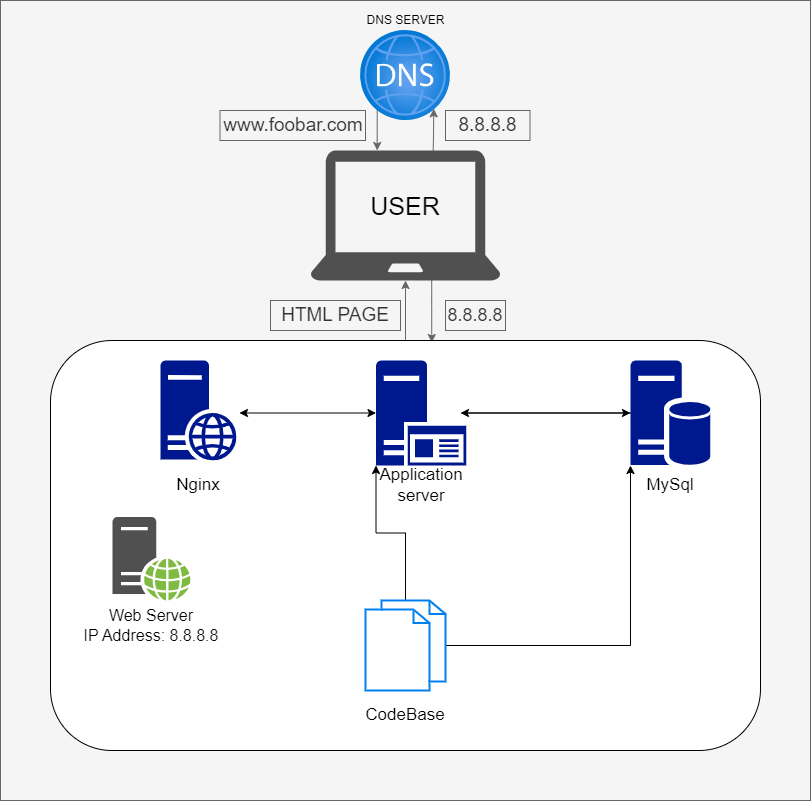

The diagram above was exported from draw.io. Its source (the exported page's mxGraphModel, read from the mxfile embedded in the PNG):
<mxGraphModel dx="1615" dy="832" grid="1" gridSize="10" guides="1" tooltips="1" connect="1" arrows="1" fold="1" page="1" pageScale="1" pageWidth="850" pageHeight="1100" math="0" shadow="0">
  <root>
    <mxCell id="0" />
    <mxCell id="1" parent="0" />
    <mxCell id="Qa565T7bqBkz1RoW7RQp-1" value="" style="rounded=0;whiteSpace=wrap;html=1;fillColor=#f5f5f5;fontColor=#333333;strokeColor=#666666;" vertex="1" parent="1">
      <mxGeometry x="20" width="810" height="800" as="geometry" />
    </mxCell>
    <mxCell id="YEjiqmmS_WtdfKyhsgAS-1" value="DNS SERVER" style="text;html=1;strokeColor=none;fillColor=none;align=center;verticalAlign=middle;whiteSpace=wrap;rounded=0;" parent="1" vertex="1">
      <mxGeometry x="378" width="95" height="40" as="geometry" />
    </mxCell>
    <mxCell id="YEjiqmmS_WtdfKyhsgAS-14" style="edgeStyle=orthogonalEdgeStyle;rounded=0;orthogonalLoop=1;jettySize=auto;html=1;exitX=0;exitY=1;exitDx=0;exitDy=0;fillColor=#f5f5f5;strokeColor=#666666;" parent="1" target="YEjiqmmS_WtdfKyhsgAS-29" edge="1">
      <mxGeometry relative="1" as="geometry">
        <mxPoint x="396.7157287525381" y="108.28427124746202" as="sourcePoint" />
        <mxPoint x="397.5000000000002" y="159.9999999999999" as="targetPoint" />
        <Array as="points">
          <mxPoint x="397" y="140" />
          <mxPoint x="397" y="140" />
        </Array>
      </mxGeometry>
    </mxCell>
    <mxCell id="YEjiqmmS_WtdfKyhsgAS-13" style="edgeStyle=orthogonalEdgeStyle;rounded=0;orthogonalLoop=1;jettySize=auto;html=1;exitX=0.75;exitY=0;exitDx=0;exitDy=0;entryX=1;entryY=1;entryDx=0;entryDy=0;fillColor=#f5f5f5;strokeColor=#666666;" parent="1" edge="1">
      <mxGeometry relative="1" as="geometry">
        <mxPoint x="452.5000000000002" y="159.9999999999999" as="sourcePoint" />
        <mxPoint x="453.2842712474617" y="108.2842712474619" as="targetPoint" />
      </mxGeometry>
    </mxCell>
    <mxCell id="YEjiqmmS_WtdfKyhsgAS-20" style="edgeStyle=orthogonalEdgeStyle;rounded=0;orthogonalLoop=1;jettySize=auto;html=1;exitX=0.638;exitY=0.995;exitDx=0;exitDy=0;entryX=0.537;entryY=0.005;entryDx=0;entryDy=0;entryPerimeter=0;exitPerimeter=0;fillColor=#f5f5f5;strokeColor=#666666;" parent="1" source="YEjiqmmS_WtdfKyhsgAS-29" target="YEjiqmmS_WtdfKyhsgAS-18" edge="1">
      <mxGeometry relative="1" as="geometry">
        <mxPoint x="452.5000000000002" y="280" as="sourcePoint" />
      </mxGeometry>
    </mxCell>
    <mxCell id="YEjiqmmS_WtdfKyhsgAS-15" value="&lt;font style=&quot;font-size: 18px;&quot;&gt;8.8.8.8&lt;/font&gt;" style="text;html=1;align=center;verticalAlign=middle;whiteSpace=wrap;rounded=0;fillColor=#f5f5f5;fontColor=#333333;strokeColor=#666666;" parent="1" vertex="1">
      <mxGeometry x="465" y="300" width="60" height="30" as="geometry" />
    </mxCell>
    <mxCell id="YEjiqmmS_WtdfKyhsgAS-16" value="&lt;font style=&quot;font-size: 19px;&quot;&gt;8.8.8.8&lt;/font&gt;" style="text;html=1;align=center;verticalAlign=middle;whiteSpace=wrap;rounded=0;fillColor=#f5f5f5;fontColor=#333333;strokeColor=#666666;" parent="1" vertex="1">
      <mxGeometry x="465" y="110" width="84.5" height="30" as="geometry" />
    </mxCell>
    <mxCell id="YEjiqmmS_WtdfKyhsgAS-17" value="&lt;font style=&quot;font-size: 19px;&quot;&gt;www.foobar.com&lt;/font&gt;" style="text;html=1;align=center;verticalAlign=middle;whiteSpace=wrap;rounded=0;fillColor=#f5f5f5;fontColor=#333333;strokeColor=#666666;" parent="1" vertex="1">
      <mxGeometry x="239.5" y="110" width="145.5" height="30" as="geometry" />
    </mxCell>
    <mxCell id="YEjiqmmS_WtdfKyhsgAS-23" style="edgeStyle=orthogonalEdgeStyle;rounded=0;orthogonalLoop=1;jettySize=auto;html=1;exitX=0.5;exitY=0;exitDx=0;exitDy=0;entryX=0.5;entryY=1;entryDx=0;entryDy=0;fillColor=#f5f5f5;strokeColor=#666666;" parent="1" source="YEjiqmmS_WtdfKyhsgAS-18" edge="1">
      <mxGeometry relative="1" as="geometry">
        <mxPoint x="425.0000000000002" y="280" as="targetPoint" />
      </mxGeometry>
    </mxCell>
    <mxCell id="YEjiqmmS_WtdfKyhsgAS-18" value="" style="rounded=1;whiteSpace=wrap;html=1;" parent="1" vertex="1">
      <mxGeometry x="70" y="340" width="710" height="410" as="geometry" />
    </mxCell>
    <mxCell id="YEjiqmmS_WtdfKyhsgAS-24" value="&lt;font style=&quot;font-size: 19px;&quot;&gt;HTML PAGE&lt;/font&gt;" style="text;html=1;align=center;verticalAlign=middle;whiteSpace=wrap;rounded=0;fillColor=#f5f5f5;fontColor=#333333;strokeColor=#666666;" parent="1" vertex="1">
      <mxGeometry x="290" y="300" width="130" height="30" as="geometry" />
    </mxCell>
    <mxCell id="YEjiqmmS_WtdfKyhsgAS-29" value="" style="sketch=0;pointerEvents=1;shadow=0;dashed=0;html=1;strokeColor=none;fillColor=#505050;labelPosition=center;verticalLabelPosition=bottom;verticalAlign=top;outlineConnect=0;align=center;shape=mxgraph.office.devices.laptop;" parent="1" vertex="1">
      <mxGeometry x="330" y="150" width="190" height="130" as="geometry" />
    </mxCell>
    <mxCell id="YEjiqmmS_WtdfKyhsgAS-30" value="&lt;font style=&quot;font-size: 25px;&quot;&gt;USER&lt;/font&gt;" style="text;html=1;strokeColor=none;fillColor=none;align=center;verticalAlign=middle;whiteSpace=wrap;rounded=0;" parent="1" vertex="1">
      <mxGeometry x="395" y="190" width="60" height="30" as="geometry" />
    </mxCell>
    <mxCell id="YEjiqmmS_WtdfKyhsgAS-45" style="edgeStyle=orthogonalEdgeStyle;rounded=0;orthogonalLoop=1;jettySize=auto;html=1;entryX=0;entryY=1;entryDx=0;entryDy=0;entryPerimeter=0;" parent="1" source="YEjiqmmS_WtdfKyhsgAS-31" target="YEjiqmmS_WtdfKyhsgAS-35" edge="1">
      <mxGeometry relative="1" as="geometry" />
    </mxCell>
    <mxCell id="YEjiqmmS_WtdfKyhsgAS-53" style="edgeStyle=orthogonalEdgeStyle;rounded=0;orthogonalLoop=1;jettySize=auto;html=1;entryX=0;entryY=1;entryDx=0;entryDy=0;entryPerimeter=0;" parent="1" source="YEjiqmmS_WtdfKyhsgAS-31" target="YEjiqmmS_WtdfKyhsgAS-34" edge="1">
      <mxGeometry relative="1" as="geometry" />
    </mxCell>
    <mxCell id="YEjiqmmS_WtdfKyhsgAS-31" value="" style="html=1;verticalLabelPosition=bottom;align=center;labelBackgroundColor=#ffffff;verticalAlign=top;strokeWidth=2;strokeColor=#0080F0;shadow=0;dashed=0;shape=mxgraph.ios7.icons.documents;" parent="1" vertex="1">
      <mxGeometry x="385" y="600" width="80" height="90" as="geometry" />
    </mxCell>
    <mxCell id="YEjiqmmS_WtdfKyhsgAS-32" value="" style="sketch=0;aspect=fixed;pointerEvents=1;shadow=0;dashed=0;html=1;strokeColor=none;labelPosition=center;verticalLabelPosition=bottom;verticalAlign=top;align=center;fillColor=#00188D;shape=mxgraph.mscae.enterprise.web_server" parent="1" vertex="1">
      <mxGeometry x="180" y="360" width="76" height="100" as="geometry" />
    </mxCell>
    <mxCell id="YEjiqmmS_WtdfKyhsgAS-46" style="edgeStyle=orthogonalEdgeStyle;rounded=0;orthogonalLoop=1;jettySize=auto;html=1;entryX=0;entryY=0.5;entryDx=0;entryDy=0;entryPerimeter=0;" parent="1" source="YEjiqmmS_WtdfKyhsgAS-34" target="YEjiqmmS_WtdfKyhsgAS-35" edge="1">
      <mxGeometry relative="1" as="geometry" />
    </mxCell>
    <mxCell id="YEjiqmmS_WtdfKyhsgAS-34" value="" style="sketch=0;aspect=fixed;pointerEvents=1;shadow=0;dashed=0;html=1;strokeColor=none;labelPosition=center;verticalLabelPosition=bottom;verticalAlign=top;align=center;fillColor=#00188D;shape=mxgraph.mscae.enterprise.application_server2" parent="1" vertex="1">
      <mxGeometry x="395.5" y="360" width="90.3" height="105" as="geometry" />
    </mxCell>
    <mxCell id="YEjiqmmS_WtdfKyhsgAS-47" style="edgeStyle=orthogonalEdgeStyle;rounded=0;orthogonalLoop=1;jettySize=auto;html=1;" parent="1" source="YEjiqmmS_WtdfKyhsgAS-35" edge="1">
      <mxGeometry relative="1" as="geometry">
        <mxPoint x="480" y="412.5" as="targetPoint" />
      </mxGeometry>
    </mxCell>
    <mxCell id="YEjiqmmS_WtdfKyhsgAS-35" value="" style="sketch=0;aspect=fixed;pointerEvents=1;shadow=0;dashed=0;html=1;strokeColor=none;labelPosition=center;verticalLabelPosition=bottom;verticalAlign=top;align=center;fillColor=#00188D;shape=mxgraph.mscae.enterprise.database_server" parent="1" vertex="1">
      <mxGeometry x="650" y="360" width="79.8" height="105" as="geometry" />
    </mxCell>
    <mxCell id="YEjiqmmS_WtdfKyhsgAS-36" value="" style="sketch=0;pointerEvents=1;shadow=0;dashed=0;html=1;strokeColor=none;fillColor=#505050;labelPosition=center;verticalLabelPosition=bottom;verticalAlign=top;outlineConnect=0;align=center;shape=mxgraph.office.servers.web_server_green;" parent="1" vertex="1">
      <mxGeometry x="132" y="516.5" width="78" height="83.5" as="geometry" />
    </mxCell>
    <mxCell id="YEjiqmmS_WtdfKyhsgAS-37" value="&lt;font style=&quot;font-size: 17px;&quot;&gt;Nginx&lt;/font&gt;" style="text;html=1;strokeColor=none;fillColor=none;align=center;verticalAlign=middle;whiteSpace=wrap;rounded=0;" parent="1" vertex="1">
      <mxGeometry x="188" y="470" width="60" height="30" as="geometry" />
    </mxCell>
    <mxCell id="YEjiqmmS_WtdfKyhsgAS-38" value="&lt;font style=&quot;font-size: 17px;&quot;&gt;Application server&lt;/font&gt;" style="text;html=1;strokeColor=none;fillColor=none;align=center;verticalAlign=middle;whiteSpace=wrap;rounded=0;" parent="1" vertex="1">
      <mxGeometry x="410.65" y="470" width="60" height="30" as="geometry" />
    </mxCell>
    <mxCell id="YEjiqmmS_WtdfKyhsgAS-39" value="&lt;font style=&quot;font-size: 17px;&quot;&gt;MySql&lt;/font&gt;" style="text;html=1;strokeColor=none;fillColor=none;align=center;verticalAlign=middle;whiteSpace=wrap;rounded=0;" parent="1" vertex="1">
      <mxGeometry x="659.9" y="470" width="60" height="30" as="geometry" />
    </mxCell>
    <mxCell id="YEjiqmmS_WtdfKyhsgAS-40" value="&lt;font style=&quot;font-size: 17px;&quot;&gt;CodeBase&lt;/font&gt;" style="text;html=1;strokeColor=none;fillColor=none;align=center;verticalAlign=middle;whiteSpace=wrap;rounded=0;" parent="1" vertex="1">
      <mxGeometry x="395" y="700" width="60" height="30" as="geometry" />
    </mxCell>
    <mxCell id="YEjiqmmS_WtdfKyhsgAS-41" value="&lt;font style=&quot;font-size: 16px;&quot;&gt;Web Server&lt;br&gt;IP Address: 8.8.8.8&lt;/font&gt;" style="text;html=1;strokeColor=none;fillColor=none;align=center;verticalAlign=middle;whiteSpace=wrap;rounded=0;" parent="1" vertex="1">
      <mxGeometry x="101" y="610" width="140" height="30" as="geometry" />
    </mxCell>
    <mxCell id="YEjiqmmS_WtdfKyhsgAS-42" value="" style="image;aspect=fixed;html=1;points=[];align=center;fontSize=12;image=img/lib/azure2/networking/DNS_Zones.svg;" parent="1" vertex="1">
      <mxGeometry x="380" y="30" width="90" height="90" as="geometry" />
    </mxCell>
    <mxCell id="YEjiqmmS_WtdfKyhsgAS-52" value="" style="endArrow=classic;startArrow=classic;html=1;rounded=0;entryX=0;entryY=0.5;entryDx=0;entryDy=0;entryPerimeter=0;exitX=1.039;exitY=0.525;exitDx=0;exitDy=0;exitPerimeter=0;" parent="1" source="YEjiqmmS_WtdfKyhsgAS-32" target="YEjiqmmS_WtdfKyhsgAS-34" edge="1">
      <mxGeometry width="50" height="50" relative="1" as="geometry">
        <mxPoint x="180" y="430" as="sourcePoint" />
        <mxPoint x="230" y="380" as="targetPoint" />
      </mxGeometry>
    </mxCell>
  </root>
</mxGraphModel>